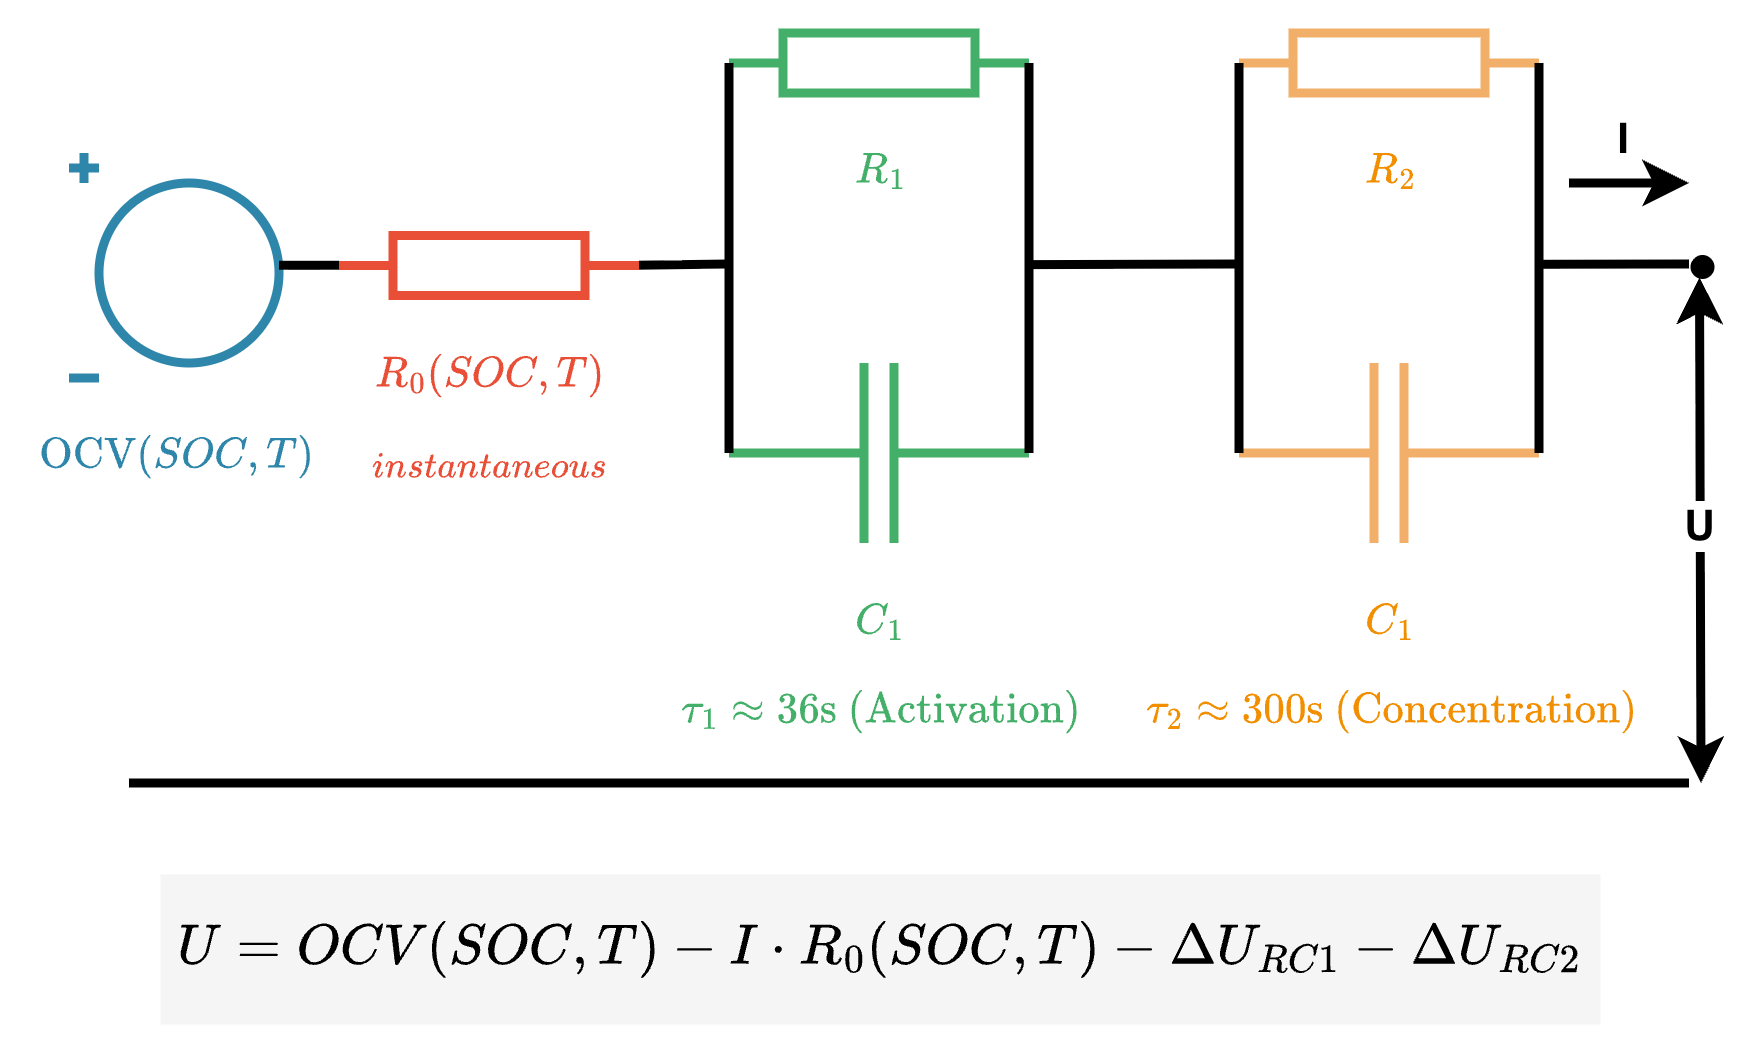

The diagram above was exported from draw.io. Its source (the exported page's mxGraphModel, read from the mxfile embedded in the PNG):
<mxGraphModel dx="652" dy="879" grid="1" gridSize="10" guides="1" tooltips="1" connect="1" arrows="0" fold="1" page="1" pageScale="1" pageWidth="1200" pageHeight="600" math="1" shadow="0">
  <root>
    <mxCell id="0" />
    <mxCell id="1" parent="0" />
    <mxCell id="lYr9pVZvcuqUSgXQrXgf-10" parent="1" style="pointerEvents=1;verticalLabelPosition=bottom;shadow=0;dashed=0;align=center;html=1;verticalAlign=top;shape=mxgraph.electrical.signal_sources.dc_source_1;fillColor=none;strokeColor=light-dark(#2e86ab, #2E86AB);strokeWidth=3;" value="&lt;font color=&quot;#2e86ab&quot;&gt;&lt;b&gt;$$\text{OCV}(SOC, T)$$&lt;/b&gt;&lt;/font&gt;" vertex="1">
      <mxGeometry height="75" width="70" x="20" y="190" as="geometry" />
    </mxCell>
    <mxCell id="lYr9pVZvcuqUSgXQrXgf-11" parent="1" style="pointerEvents=1;verticalLabelPosition=bottom;shadow=0;dashed=0;align=center;html=1;verticalAlign=top;shape=mxgraph.electrical.resistors.resistor_1;strokeColor=light-dark(#e94f37, #E94F37);fillColor=none;strokeWidth=3;" value="&lt;font color=&quot;#e94f37&quot;&gt;&lt;b&gt;$$R_0(SOC, T)$$&lt;/b&gt;&lt;/font&gt;&lt;div&gt;&lt;font color=&quot;#e94f37&quot;&gt;&lt;b&gt;$$\small \textit{instantaneous}$$&lt;/b&gt;&lt;/font&gt;&lt;/div&gt;" vertex="1">
      <mxGeometry height="20" width="100" x="110" y="217.5" as="geometry" />
    </mxCell>
    <mxCell id="lYr9pVZvcuqUSgXQrXgf-13" parent="1" style="pointerEvents=1;verticalLabelPosition=bottom;shadow=0;dashed=0;align=center;html=1;verticalAlign=top;shape=mxgraph.electrical.resistors.resistor_1;fillColor=none;strokeColor=light-dark(#44af69, #44AF69);strokeWidth=3;" value="&lt;font style=&quot;color: light-dark(rgb(68, 175, 105), rgb(237, 237, 237));&quot;&gt;&lt;b&gt;$$R_1$$&lt;/b&gt;&lt;/font&gt;" vertex="1">
      <mxGeometry height="20" width="100" x="240" y="150" as="geometry" />
    </mxCell>
    <mxCell id="lYr9pVZvcuqUSgXQrXgf-14" parent="1" style="pointerEvents=1;verticalLabelPosition=bottom;shadow=0;dashed=0;align=center;html=1;verticalAlign=top;shape=mxgraph.electrical.capacitors.capacitor_1;fillColor=none;strokeColor=light-dark(#44af69, #44AF69);strokeWidth=3;" value="&lt;div&gt;&lt;font color=&quot;#44af69&quot;&gt;&lt;b&gt;$$C_1$$&lt;/b&gt;&lt;/font&gt;&lt;/div&gt;&lt;font color=&quot;#44af69&quot;&gt;&lt;b&gt;$$\tau_1 \approx 36\text{s} \ (\text{Activation})$$&lt;/b&gt;&lt;/font&gt;" vertex="1">
      <mxGeometry height="60" width="100" x="240" y="260" as="geometry" />
    </mxCell>
    <mxCell id="lYr9pVZvcuqUSgXQrXgf-17" parent="1" style="pointerEvents=1;verticalLabelPosition=bottom;shadow=0;dashed=0;align=center;html=1;verticalAlign=top;shape=mxgraph.electrical.resistors.resistor_1;fillColor=none;strokeColor=light-dark(#f1af69, #f18f01);strokeWidth=3;" value="&lt;font style=&quot;color: light-dark(rgb(241, 143, 1), rgb(237, 237, 237));&quot;&gt;&lt;b&gt;$$R_2$$&lt;/b&gt;&lt;/font&gt;" vertex="1">
      <mxGeometry height="20" width="100" x="410" y="150" as="geometry" />
    </mxCell>
    <mxCell id="lYr9pVZvcuqUSgXQrXgf-18" parent="1" style="pointerEvents=1;verticalLabelPosition=bottom;shadow=0;dashed=0;align=center;html=1;verticalAlign=top;shape=mxgraph.electrical.capacitors.capacitor_1;fillColor=none;strokeColor=light-dark(#f1af69, #f18f01);strokeWidth=3;" value="&lt;div&gt;&lt;font color=&quot;#f18f01&quot;&gt;&lt;b&gt;$$C_1$$&lt;/b&gt;&lt;/font&gt;&lt;/div&gt;&lt;font color=&quot;#f18f01&quot;&gt;&lt;b&gt;$$\tau_2 \approx 300\text{s} \ (\text{Concentration})$$&lt;/b&gt;&lt;/font&gt;" vertex="1">
      <mxGeometry height="60" width="100" x="410" y="260" as="geometry" />
    </mxCell>
    <mxCell id="lYr9pVZvcuqUSgXQrXgf-19" edge="1" parent="1" style="endArrow=none;html=1;rounded=0;strokeWidth=3;" value="">
      <mxGeometry height="50" relative="1" width="50" as="geometry">
        <Array as="points">
          <mxPoint x="110" y="227.43" />
        </Array>
        <mxPoint x="90" y="227.43" as="sourcePoint" />
        <mxPoint x="110" y="227.31" as="targetPoint" />
      </mxGeometry>
    </mxCell>
    <mxCell id="lYr9pVZvcuqUSgXQrXgf-20" edge="1" parent="1" style="endArrow=none;html=1;rounded=0;strokeWidth=3;" value="">
      <mxGeometry height="50" relative="1" width="50" as="geometry">
        <mxPoint x="210" y="227.4" as="sourcePoint" />
        <mxPoint x="240" y="227" as="targetPoint" />
      </mxGeometry>
    </mxCell>
    <mxCell id="lYr9pVZvcuqUSgXQrXgf-21" edge="1" parent="1" source="lYr9pVZvcuqUSgXQrXgf-14" style="endArrow=none;html=1;rounded=0;entryX=0;entryY=0.5;entryDx=0;entryDy=0;entryPerimeter=0;exitX=0;exitY=0.5;exitDx=0;exitDy=0;exitPerimeter=0;strokeWidth=3;" target="lYr9pVZvcuqUSgXQrXgf-13" value="">
      <mxGeometry height="50" relative="1" width="50" as="geometry">
        <mxPoint x="190" y="240" as="sourcePoint" />
        <mxPoint x="240" y="190" as="targetPoint" />
      </mxGeometry>
    </mxCell>
    <mxCell id="lYr9pVZvcuqUSgXQrXgf-24" edge="1" parent="1" style="endArrow=none;html=1;rounded=0;entryX=0;entryY=0.5;entryDx=0;entryDy=0;entryPerimeter=0;exitX=0;exitY=0.5;exitDx=0;exitDy=0;exitPerimeter=0;strokeWidth=3;" value="">
      <mxGeometry height="50" relative="1" width="50" as="geometry">
        <mxPoint x="510" y="290" as="sourcePoint" />
        <mxPoint x="510" y="160" as="targetPoint" />
      </mxGeometry>
    </mxCell>
    <mxCell id="lYr9pVZvcuqUSgXQrXgf-25" edge="1" parent="1" source="lYr9pVZvcuqUSgXQrXgf-14" style="endArrow=none;html=1;rounded=0;entryX=1;entryY=0.5;entryDx=0;entryDy=0;entryPerimeter=0;exitX=1;exitY=0.5;exitDx=0;exitDy=0;exitPerimeter=0;strokeWidth=3;" target="lYr9pVZvcuqUSgXQrXgf-13" value="">
      <mxGeometry height="50" relative="1" width="50" as="geometry">
        <mxPoint x="310" y="140" as="sourcePoint" />
        <mxPoint x="360" y="90" as="targetPoint" />
      </mxGeometry>
    </mxCell>
    <mxCell id="lYr9pVZvcuqUSgXQrXgf-26" edge="1" parent="1" style="endArrow=none;html=1;rounded=0;entryX=1;entryY=0.5;entryDx=0;entryDy=0;entryPerimeter=0;exitX=1;exitY=0.5;exitDx=0;exitDy=0;exitPerimeter=0;strokeWidth=3;" value="">
      <mxGeometry height="50" relative="1" width="50" as="geometry">
        <mxPoint x="410" y="290" as="sourcePoint" />
        <mxPoint x="410" y="160" as="targetPoint" />
      </mxGeometry>
    </mxCell>
    <mxCell id="lYr9pVZvcuqUSgXQrXgf-27" edge="1" parent="1" style="endArrow=none;html=1;rounded=0;strokeWidth=3;" value="">
      <mxGeometry height="50" relative="1" width="50" as="geometry">
        <mxPoint x="340" y="227.21" as="sourcePoint" />
        <mxPoint x="410" y="227" as="targetPoint" />
      </mxGeometry>
    </mxCell>
    <mxCell id="lYr9pVZvcuqUSgXQrXgf-29" edge="1" parent="1" style="endArrow=none;html=1;rounded=0;strokeWidth=3;" value="">
      <mxGeometry height="50" relative="1" width="50" as="geometry">
        <mxPoint x="510" y="227.1" as="sourcePoint" />
        <mxPoint x="560" y="227" as="targetPoint" />
      </mxGeometry>
    </mxCell>
    <mxCell id="lYr9pVZvcuqUSgXQrXgf-30" parent="1" style="ellipse;whiteSpace=wrap;html=1;aspect=fixed;strokeColor=none;fillColor=light-dark(#000000, #333333);" value="" vertex="1">
      <mxGeometry height="8" width="8" x="560" y="223.5" as="geometry" />
    </mxCell>
    <mxCell id="lYr9pVZvcuqUSgXQrXgf-32" parent="1" style="rounded=0;whiteSpace=wrap;html=1;fillColor=light-dark(#f5f5f5, #ededed);strokeColor=none;" value="&lt;font style=&quot;font-size: 16px;&quot;&gt;$$U = OCV(SOC, T) - I \cdot R_0(SOC, T) - \Delta U_{RC1} - \Delta U_{RC2}$$&lt;/font&gt;" vertex="1">
      <mxGeometry height="50" width="480" x="50" y="430" as="geometry" />
    </mxCell>
    <mxCell id="lYr9pVZvcuqUSgXQrXgf-45" edge="1" parent="1" style="endArrow=none;html=1;rounded=0;strokeWidth=3;" value="">
      <mxGeometry height="50" relative="1" width="50" as="geometry">
        <mxPoint x="40" y="400" as="sourcePoint" />
        <mxPoint x="560" y="400" as="targetPoint" />
      </mxGeometry>
    </mxCell>
    <mxCell id="lYr9pVZvcuqUSgXQrXgf-50" edge="1" parent="1" style="endArrow=classic;startArrow=classic;html=1;rounded=0;strokeWidth=3;" value="">
      <mxGeometry height="50" relative="1" width="50" as="geometry">
        <mxPoint x="564" y="400" as="sourcePoint" />
        <mxPoint x="563.5" y="231.5" as="targetPoint" />
      </mxGeometry>
    </mxCell>
    <mxCell id="lYr9pVZvcuqUSgXQrXgf-52" connectable="0" parent="lYr9pVZvcuqUSgXQrXgf-50" style="edgeLabel;html=1;align=center;verticalAlign=middle;resizable=0;points=[];" value="&lt;b&gt;&lt;font style=&quot;font-size: 14px;&quot;&gt;U&lt;/font&gt;&lt;/b&gt;" vertex="1">
      <mxGeometry relative="1" x="0.0248" y="1" as="geometry">
        <mxPoint as="offset" />
      </mxGeometry>
    </mxCell>
    <mxCell id="lYr9pVZvcuqUSgXQrXgf-53" edge="1" parent="1" style="endArrow=classic;html=1;rounded=0;strokeWidth=3;" value="">
      <mxGeometry height="50" relative="1" width="50" as="geometry">
        <mxPoint x="520" y="200" as="sourcePoint" />
        <mxPoint x="560" y="200" as="targetPoint" />
      </mxGeometry>
    </mxCell>
    <mxCell id="lYr9pVZvcuqUSgXQrXgf-56" parent="1" style="text;html=1;whiteSpace=wrap;strokeColor=none;fillColor=none;align=center;verticalAlign=middle;rounded=0;" value="&lt;b&gt;&lt;font style=&quot;font-size: 14px;&quot;&gt;I&lt;/font&gt;&lt;/b&gt;" vertex="1">
      <mxGeometry height="30" width="60" x="508" y="170" as="geometry" />
    </mxCell>
  </root>
</mxGraphModel>